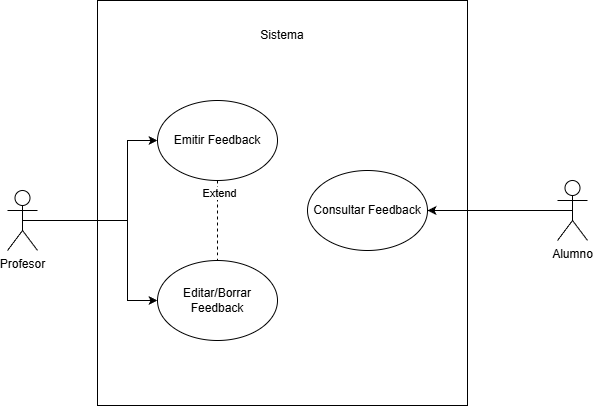

The diagram above was exported from draw.io. Its source (the exported page's mxGraphModel, read from the mxfile embedded in the PNG):
<mxGraphModel dx="994" dy="675" grid="1" gridSize="10" guides="1" tooltips="1" connect="1" arrows="1" fold="1" page="1" pageScale="1" pageWidth="827" pageHeight="1169" math="0" shadow="0">
  <root>
    <mxCell id="0" />
    <mxCell id="1" parent="0" />
    <mxCell id="6Jf3jjnAgROxau4qcTfb-1" parent="1" style="shape=umlActor;verticalLabelPosition=bottom;verticalAlign=top;html=1;outlineConnect=0;" value="Profesor" vertex="1">
      <mxGeometry height="60" width="30" x="170" y="370" as="geometry" />
    </mxCell>
    <mxCell id="6Jf3jjnAgROxau4qcTfb-2" parent="1" style="rounded=0;whiteSpace=wrap;html=1;fillColor=none;" value="" vertex="1">
      <mxGeometry height="405" width="370" x="260" y="180" as="geometry" />
    </mxCell>
    <mxCell id="6Jf3jjnAgROxau4qcTfb-3" parent="1" style="ellipse;whiteSpace=wrap;html=1;" value="Emitir Feedback" vertex="1">
      <mxGeometry height="80" width="120" x="320" y="280" as="geometry" />
    </mxCell>
    <mxCell id="6Jf3jjnAgROxau4qcTfb-4" parent="1" style="ellipse;whiteSpace=wrap;html=1;" value="Consultar Feedback" vertex="1">
      <mxGeometry height="80" width="120" x="470" y="350" as="geometry" />
    </mxCell>
    <mxCell id="6Jf3jjnAgROxau4qcTfb-6" parent="1" style="ellipse;whiteSpace=wrap;html=1;" value="Editar/Borrar Feedback" vertex="1">
      <mxGeometry height="80" width="120" x="320" y="440" as="geometry" />
    </mxCell>
    <mxCell id="6Jf3jjnAgROxau4qcTfb-7" edge="1" parent="1" source="6Jf3jjnAgROxau4qcTfb-3" style="endArrow=none;dashed=1;html=1;rounded=0;entryX=0.5;entryY=0;entryDx=0;entryDy=0;exitX=0.5;exitY=1;exitDx=0;exitDy=0;" target="6Jf3jjnAgROxau4qcTfb-6" value="">
      <mxGeometry height="50" relative="1" width="50" as="geometry">
        <mxPoint x="485" y="285" as="sourcePoint" />
        <mxPoint x="535" y="235" as="targetPoint" />
      </mxGeometry>
    </mxCell>
    <mxCell id="O4p6spm9QtPe_lbJqcNb-1" connectable="0" parent="6Jf3jjnAgROxau4qcTfb-7" style="edgeLabel;html=1;align=center;verticalAlign=middle;resizable=0;points=[];" value="Extend" vertex="1">
      <mxGeometry relative="1" x="-0.224" y="-4" as="geometry">
        <mxPoint x="5" y="-19" as="offset" />
      </mxGeometry>
    </mxCell>
    <mxCell id="6Jf3jjnAgROxau4qcTfb-8" edge="1" parent="1" source="6Jf3jjnAgROxau4qcTfb-1" style="endArrow=classic;html=1;rounded=0;exitX=0.5;exitY=0.5;exitDx=0;exitDy=0;exitPerimeter=0;entryX=0;entryY=0.5;entryDx=0;entryDy=0;" target="6Jf3jjnAgROxau4qcTfb-3" value="">
      <mxGeometry height="50" relative="1" width="50" as="geometry">
        <Array as="points">
          <mxPoint x="290" y="400" />
          <mxPoint x="290" y="320" />
        </Array>
        <mxPoint x="370" y="385" as="sourcePoint" />
        <mxPoint x="270" y="365" as="targetPoint" />
      </mxGeometry>
    </mxCell>
    <mxCell id="6Jf3jjnAgROxau4qcTfb-11" edge="1" parent="1" source="6Jf3jjnAgROxau4qcTfb-12" style="edgeStyle=orthogonalEdgeStyle;rounded=0;orthogonalLoop=1;jettySize=auto;html=1;exitX=0.5;exitY=0.5;exitDx=0;exitDy=0;exitPerimeter=0;" target="6Jf3jjnAgROxau4qcTfb-4">
      <mxGeometry relative="1" as="geometry" />
    </mxCell>
    <mxCell id="6Jf3jjnAgROxau4qcTfb-12" parent="1" style="shape=umlActor;verticalLabelPosition=bottom;verticalAlign=top;html=1;outlineConnect=0;" value="Alumno" vertex="1">
      <mxGeometry height="60" width="30" x="720" y="360" as="geometry" />
    </mxCell>
    <mxCell id="oAnDZxBxzKKih9nt6OIf-1" parent="1" style="text;html=1;whiteSpace=wrap;strokeColor=none;fillColor=none;align=center;verticalAlign=middle;rounded=0;" value="Sistema" vertex="1">
      <mxGeometry height="30" width="60" x="415" y="200" as="geometry" />
    </mxCell>
    <mxCell id="4796498as8NJ318bczJ_-1" edge="1" parent="1" source="6Jf3jjnAgROxau4qcTfb-1" style="endArrow=classic;html=1;rounded=0;entryX=0;entryY=0.5;entryDx=0;entryDy=0;exitX=0.5;exitY=0.5;exitDx=0;exitDy=0;exitPerimeter=0;" target="6Jf3jjnAgROxau4qcTfb-6" value="">
      <mxGeometry height="50" relative="1" width="50" as="geometry">
        <Array as="points">
          <mxPoint x="290" y="400" />
          <mxPoint x="290" y="480" />
        </Array>
        <mxPoint x="220" y="320" as="sourcePoint" />
        <mxPoint x="295" y="470" as="targetPoint" />
      </mxGeometry>
    </mxCell>
  </root>
</mxGraphModel>